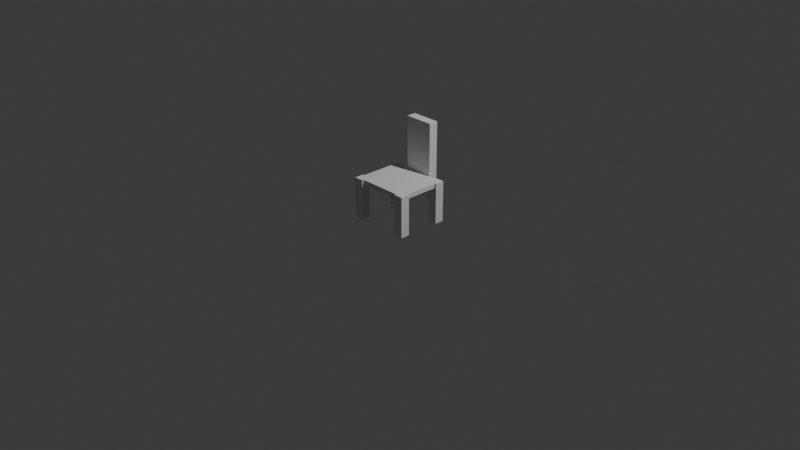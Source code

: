 # Source: chair_output.blend  (saved by Blender 4.5.88; exported with 4.5.12 LTS)
import bpy
from mathutils import Matrix  # noqa: F401  (used for matrix-valued properties, if any)

bpy.ops.wm.read_factory_settings(use_empty=True)
scene = bpy.context.scene
scene.name = 'Scene'

# ---- collections
col_collection = bpy.data.collections.new('Collection'); scene.collection.children.link(col_collection)
col_assets_furniture_chair_simple = bpy.data.collections.new('assets.furniture.chair_simple'); scene.collection.children.link(col_assets_furniture_chair_simple)

# ---- world
world_world = bpy.data.worlds.new('World'); scene.world = world_world
world_world.use_nodes = True; world_world.node_tree.nodes.clear()
_N = world_world.node_tree.nodes; _L = world_world.node_tree.links
n0 = _N.new('ShaderNodeOutputWorld'); n0.name = 'World Output'; n0.location = (200, 100)
n1 = _N.new('ShaderNodeBackground'); n1.name = 'Background'; n1.location = (-200, 100)
n1.inputs[0].default_value = (0.05088, 0.05088, 0.05088, 1.0)
_L.new(n1.outputs[0], n0.inputs[0])
n0.is_active_output = True
world_world.color = (0.05088, 0.05088, 0.05088)
world_world.sun_shadow_jitter_overblur = 0.0

# ---- cameras
cam_camera = bpy.data.cameras.new('Camera')
cam_camera.clip_end = 100.0
cam_camera.ortho_scale = 7.314

# ---- lights
light_light = bpy.data.lights.new('Light', 'POINT')
light_light.energy = 1000.0
light_light.shadow_soft_size = 0.1

# ---- meshes
me_unit_cube = bpy.data.meshes.new('__unit_cube__')
me_unit_cube.from_pydata([(-0.5, -0.5, -0.5), (0.5, -0.5, -0.5), (0.5, 0.5, -0.5), (-0.5, 0.5, -0.5), (-0.5, -0.5, 0.5), (0.5, -0.5, 0.5), (0.5, 0.5, 0.5), (-0.5, 0.5, 0.5)], [], [(0, 1, 2, 3), (4, 5, 6, 7), (0, 1, 5, 4), (1, 2, 6, 5), (2, 3, 7, 6), (3, 0, 4, 7)])
me_unit_cube.update()

# ---- objects
ob_light = bpy.data.objects.new('Light', light_light)
ob_camera = bpy.data.objects.new('Camera', cam_camera)
ob_assets_furniture_chair_simple__back__anchor = bpy.data.objects.new('assets.furniture.chair_simple::back::ANCHOR', None)
ob_assets_furniture_chair_simple__back__0 = bpy.data.objects.new('assets.furniture.chair_simple::back::0', me_unit_cube)
ob_assets_furniture_chair_simple__seat__anchor = bpy.data.objects.new('assets.furniture.chair_simple::seat::ANCHOR', None)
ob_assets_furniture_chair_simple__seat__0 = bpy.data.objects.new('assets.furniture.chair_simple::seat::0', me_unit_cube)
ob_assets_furniture_chair_simple__supports__anchor = bpy.data.objects.new('assets.furniture.chair_simple::supports::ANCHOR', None)
ob_assets_furniture_chair_simple__supports__0 = bpy.data.objects.new('assets.furniture.chair_simple::supports::0', me_unit_cube)
ob_assets_furniture_chair_simple__supports__1 = bpy.data.objects.new('assets.furniture.chair_simple::supports::1', me_unit_cube)
ob_assets_furniture_chair_simple__supports__2 = bpy.data.objects.new('assets.furniture.chair_simple::supports::2', me_unit_cube)
ob_assets_furniture_chair_simple__supports__3 = bpy.data.objects.new('assets.furniture.chair_simple::supports::3', me_unit_cube)

# ---- transforms, parenting, visibility, modifiers, constraints
ob_light.location = (4.076, 1.005, 5.904)
ob_light.rotation_euler = (0.6503, 0.05522, 1.866)
ob_light.lock_rotations_4d = False
ob_light.empty_display_type = 'ARROWS'
ob_light.color = (0.0, 0.0, 0.0, 0.0)
ob_light.lineart.crease_threshold = 0.0
ob_camera.location = (7.359, -6.926, 4.958)
ob_camera.rotation_euler = (1.109, 0.0, 0.8149)
ob_camera.lock_rotations_4d = False
ob_camera.empty_display_type = 'ARROWS'
ob_camera.color = (0.0, 0.0, 0.0, 0.0)
ob_camera.display_type = 'WIRE'
ob_camera.lineart.crease_threshold = 0.0
ob_assets_furniture_chair_simple__back__anchor.location = (0.0, 0.315, 0.2)
ob_assets_furniture_chair_simple__back__0.parent = ob_assets_furniture_chair_simple__back__anchor
ob_assets_furniture_chair_simple__back__0.location = (0.0, 0.0, 0.4)
ob_assets_furniture_chair_simple__back__0.scale = (0.315, 0.1, 0.8)
ob_assets_furniture_chair_simple__seat__anchor.location = (0.0, 0.0, -0.05)
ob_assets_furniture_chair_simple__seat__0.parent = ob_assets_furniture_chair_simple__seat__anchor
ob_assets_furniture_chair_simple__seat__0.location = (0.0, 0.0, 0.462)
ob_assets_furniture_chair_simple__seat__0.scale = (0.63, 0.53, 0.05)
ob_assets_furniture_chair_simple__supports__anchor.location = (0.0, 0.0, 0.0)
ob_assets_furniture_chair_simple__supports__0.parent = ob_assets_furniture_chair_simple__supports__anchor
ob_assets_furniture_chair_simple__supports__0.location = (-0.285, -0.235, 0.2185)
ob_assets_furniture_chair_simple__supports__0.scale = (0.1, 0.1, 0.437)
ob_assets_furniture_chair_simple__supports__1.parent = ob_assets_furniture_chair_simple__supports__anchor
ob_assets_furniture_chair_simple__supports__1.location = (0.285, -0.235, 0.2185)
ob_assets_furniture_chair_simple__supports__1.scale = (0.1, 0.1, 0.437)
ob_assets_furniture_chair_simple__supports__2.parent = ob_assets_furniture_chair_simple__supports__anchor
ob_assets_furniture_chair_simple__supports__2.location = (-0.285, 0.235, 0.2185)
ob_assets_furniture_chair_simple__supports__2.scale = (0.1, 0.1, 0.437)
ob_assets_furniture_chair_simple__supports__3.parent = ob_assets_furniture_chair_simple__supports__anchor
ob_assets_furniture_chair_simple__supports__3.location = (0.285, 0.235, 0.2185)
ob_assets_furniture_chair_simple__supports__3.scale = (0.1, 0.1, 0.437)

# ---- collection membership
col_collection.objects.link(ob_light)
col_collection.objects.link(ob_camera)
col_assets_furniture_chair_simple.objects.link(ob_assets_furniture_chair_simple__back__anchor)
col_assets_furniture_chair_simple.objects.link(ob_assets_furniture_chair_simple__back__0)
col_assets_furniture_chair_simple.objects.link(ob_assets_furniture_chair_simple__seat__anchor)
col_assets_furniture_chair_simple.objects.link(ob_assets_furniture_chair_simple__seat__0)
col_assets_furniture_chair_simple.objects.link(ob_assets_furniture_chair_simple__supports__anchor)
col_assets_furniture_chair_simple.objects.link(ob_assets_furniture_chair_simple__supports__0)
col_assets_furniture_chair_simple.objects.link(ob_assets_furniture_chair_simple__supports__1)
col_assets_furniture_chair_simple.objects.link(ob_assets_furniture_chair_simple__supports__2)
col_assets_furniture_chair_simple.objects.link(ob_assets_furniture_chair_simple__supports__3)

# ---- scene / render settings (as saved in the file)
scene.camera = ob_camera
scene.frame_start = 1; scene.frame_end = 250; scene.frame_set(1)
scene.render.engine = 'BLENDER_EEVEE_NEXT'
bpy.context.view_layer.update()
